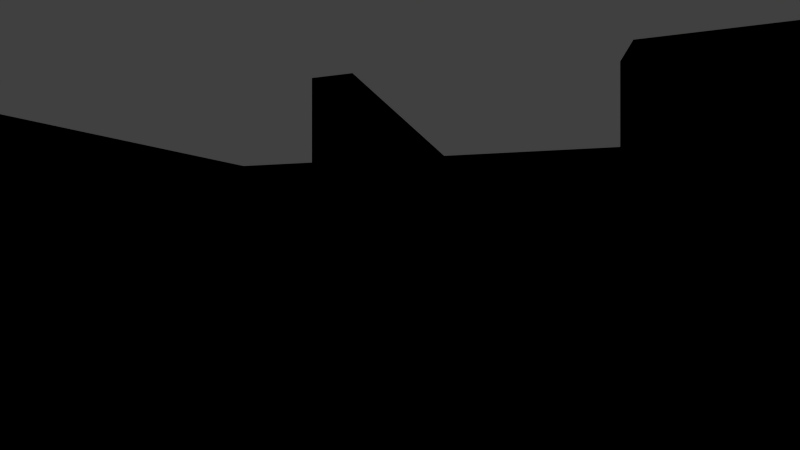 # Source: room.blend  (saved by Blender 2.65.0; exported with 4.5.12 LTS)
import bpy
from mathutils import Matrix  # noqa: F401  (used for matrix-valued properties, if any)

bpy.ops.wm.read_factory_settings(use_empty=True)
scene = bpy.context.scene
scene.name = 'Scene'

# ---- collections
col_collection_1 = bpy.data.collections.new('Collection 1'); scene.collection.children.link(col_collection_1)
col_cargroup = bpy.data.collections.new('CarGroup')  # instanced only; not linked into the scene

# ---- materials (node trees are filled in below, after node groups)
mat_dirt = bpy.data.materials.new('Dirt')
mat_dirt.alpha_threshold = 0.0
mat_dirt.use_transparent_shadow = False
mat_dirt.diffuse_color = (0.8, 0.09473, 0.07435, 1.0)
mat_dirt.roughness = 0.5
mat_dirt.line_color = (0.0, 0.0, 0.0, 1.0)
mat_floor = bpy.data.materials.new('Floor')
mat_floor.alpha_threshold = 0.0
mat_floor.use_transparent_shadow = False
mat_floor.roughness = 0.5
mat_floor.line_color = (0.0, 0.0, 0.0, 1.0)

# ---- material node trees

# ---- world
world_world = bpy.data.worlds.new('World'); scene.world = world_world
world_world.color = (0.05088, 0.05088, 0.05088)
world_world.use_sun_shadow = False
world_world.sun_shadow_jitter_overblur = 0.0
world_world.cycles.sampling_method = 'MANUAL'
world_world.cycles.sample_map_resolution = 256

# ---- cameras
cam_camera_005 = bpy.data.cameras.new('Camera.005')
cam_camera_005.clip_end = 100.0
cam_camera_005.lens = 35.0
cam_camera_005.sensor_width = 32.0
cam_camera_005.sensor_height = 18.0
cam_camera_005.dof.focus_distance = 0.0
cam_camera_005.dof.aperture_fstop = 128.0
cam_camera_004 = bpy.data.cameras.new('Camera.004')
cam_camera_004.clip_end = 100.0
cam_camera_004.lens = 18.0
cam_camera_004.sensor_width = 32.0
cam_camera_004.sensor_height = 18.0
cam_camera_004.dof.focus_distance = 0.0
cam_camera_004.dof.aperture_fstop = 128.0
cam_camera_003 = bpy.data.cameras.new('Camera.003')
cam_camera_003.clip_end = 100.0
cam_camera_003.lens = 16.0
cam_camera_003.sensor_width = 32.0
cam_camera_003.sensor_height = 18.0
cam_camera_003.dof.focus_distance = 0.0
cam_camera_003.dof.aperture_fstop = 128.0
cam_camera_002 = bpy.data.cameras.new('Camera.002')
cam_camera_002.clip_end = 100.0
cam_camera_002.lens = 16.0
cam_camera_002.sensor_width = 32.0
cam_camera_002.sensor_height = 18.0
cam_camera_002.dof.focus_distance = 0.0
cam_camera_002.dof.aperture_fstop = 128.0
cam_camera_001 = bpy.data.cameras.new('Camera.001')
cam_camera_001.clip_end = 100.0
cam_camera_001.lens = 18.0
cam_camera_001.sensor_width = 32.0
cam_camera_001.sensor_height = 18.0
cam_camera_001.dof.focus_distance = 0.0
cam_camera_001.dof.aperture_fstop = 128.0
cam_camera = bpy.data.cameras.new('Camera')
cam_camera.clip_end = 100.0
cam_camera.lens = 16.0
cam_camera.sensor_width = 32.0
cam_camera.sensor_height = 18.0
cam_camera.ortho_scale = 7.314
cam_camera.dof.focus_distance = 0.0
cam_camera.dof.aperture_fstop = 128.0

# ---- lights
light_lamp = bpy.data.lights.new('Lamp', 'POINT')
light_lamp.transmission_factor = 0.0
light_lamp.cutoff_distance = 30.0
light_lamp.energy = 100.0
light_lamp.shadow_buffer_clip_start = 1.001
light_lamp.shadow_soft_size = 0.1
light_lamp.shadow_maximum_resolution = 0.006
light_lamp.use_absolute_resolution = True
light_lamp.cycles.use_multiple_importance_sampling = False

# ---- meshes
me_plane_007 = bpy.data.meshes.new('Plane.007')
me_plane_007.from_pydata([(1.0, -1.0, 0.0), (-1.0, -1.0, 0.0), (1.0, 1.0, 0.0), (-1.0, 1.0, 0.0)], [], [(1, 0, 2, 3)])
_uv = me_plane_007.uv_layers.new(name='UV coord')
_uv.uv.foreach_set('vector', [9.998e-05, 0.0001001, 0.9999, 9.998e-05, 0.9999, 0.9999, 0.0001, 0.9999])
me_plane_007.materials.append(mat_dirt)
me_plane_007.use_remesh_preserve_volume = False
me_plane_007.use_remesh_preserve_attributes = False
me_plane_007.use_mirror_vertex_groups = False
me_plane_007.update()
me_plane_006 = bpy.data.meshes.new('Plane.006')
me_plane_006.from_pydata([(1.0, -1.0, 0.0), (-1.0, -1.0, 0.0), (1.0, 1.0, 0.0), (-1.0, 1.0, 0.0)], [], [(1, 0, 2, 3)])
_uv = me_plane_006.uv_layers.new(name='UVMap')
_uv.uv.foreach_set('vector', [9.998e-05, 0.0001001, 0.9999, 9.998e-05, 0.9999, 0.9999, 0.0001, 0.9999])
me_plane_006.materials.append(mat_dirt)
me_plane_006.use_remesh_preserve_volume = False
me_plane_006.use_remesh_preserve_attributes = False
me_plane_006.use_mirror_vertex_groups = False
me_plane_006.update()
me_plane_005 = bpy.data.meshes.new('Plane.005')
me_plane_005.from_pydata([(1.0, -1.0, 0.0), (-1.0, -1.0, 0.0), (1.0, 1.0, 0.0), (-1.0, 1.0, 0.0)], [], [(1, 0, 2, 3)])
_uv = me_plane_005.uv_layers.new(name='UVMap')
_uv.uv.foreach_set('vector', [9.998e-05, 0.0001001, 0.9999, 9.998e-05, 0.9999, 0.9999, 0.0001, 0.9999])
me_plane_005.materials.append(mat_dirt)
me_plane_005.use_remesh_preserve_volume = False
me_plane_005.use_remesh_preserve_attributes = False
me_plane_005.use_mirror_vertex_groups = False
me_plane_005.update()
me_plane_004 = bpy.data.meshes.new('Plane.004')
me_plane_004.from_pydata([(0.5, -9.0, 0.0), (-0.5, -9.0, 0.0), (0.5, 6.5, 0.0), (-0.5, 6.5, 0.0), (1.4, -10.0, 0.0), (-0.5, -10.0, 0.0), (1.4, -9.0, 0.0), (-0.5, -9.0, 0.0), (8.0, -10.0, 0.0), (3.0, -10.0, 0.0), (8.0, -9.0, 0.0), (3.0, -9.0, 0.0), (15.0, -10.0, 0.0), (10.0, -10.0, 0.0), (15.0, -9.0, 0.0), (10.0, -9.0, 0.0), (19.0, -10.0, 0.0), (17.0, -10.0, 0.0), (19.0, -9.0, 0.0), (17.0, -9.0, 0.0), (19.0, -9.0, 0.0), (18.0, -9.0, 0.0), (19.0, 9.0, 0.0), (18.0, 9.0, 0.0), (18.0, -1.3, 0.0), (14.8, -1.3, 0.0), (18.0, -0.8, 0.0), (14.8, -0.8, 0.0), (15.2, -0.8, 0.0), (14.8, -0.8, 0.0), (15.2, 1.8, 0.0), (14.8, 1.8, 0.0), (15.9, 1.4, 0.0), (15.2, 1.4, 0.0), (15.9, 1.6, 0.0), (15.2, 1.6, 0.0), (18.0, 1.4, 0.0), (17.0, 1.4, 0.0), (18.0, 1.6, 0.0), (17.0, 1.6, 0.0), (15.2, 3.0, 0.0), (14.8, 3.0, 0.0), (15.2, 7.0, 0.0), (14.8, 7.0, 0.0), (18.0, 4.1, 0.0), (16.5, 4.1, 0.0), (18.0, 4.3, 0.0), (16.5, 4.3, 0.0), (16.8, 4.3, 0.0), (16.6, 4.3, 0.0), (16.8, 6.6, 0.0), (16.6, 6.6, 0.0), (17.0, 6.6, 0.0), (15.2, 6.6, 0.0), (17.0, 7.0, 0.0), (15.2, 7.0, 0.0), (10.0, -1.0, 0.0), (9.0, -1.0, 0.0), (10.0, 3.3, 0.0), (9.0, 3.3, 0.0), (13.1, -0.1, 0.0), (10.0, -0.1, 0.0), (13.1, 0.1, 0.0), (10.0, 0.1, 0.0), (13.1, 1.2, 0.0), (11.0, 1.2, 0.0), (13.1, 1.3, 0.0), (11.0, 1.3, 0.0), (11.1, 1.3, 0.0), (11.0, 1.3, 0.0), (11.1, 2.8, 0.0), (11.0, 2.8, 0.0), (11.1, 2.8, 0.0), (10.0, 2.8, 0.0), (11.1, 2.9, 0.0), (10.0, 2.9, 0.0), (5.3, -2.8, 0.0), (0.5, -2.8, 0.0), (5.3, -2.6, 0.0), (0.5, -2.6, 0.0), (5.3, -2.6, 0.0), (5.1, -2.6, 0.0), (5.3, 1.1, 0.0), (5.1, 1.1, 0.0), (5.1, 0.9, 0.0), (4.5, 0.9, 0.0), (5.1, 1.1, 0.0), (4.5, 1.1, 0.0), (4.5, 0.9, 0.0), (4.1, 0.9, 0.0), (4.5, 1.5, 0.0), (4.1, 1.5, 0.0), (4.5, 1.5, 0.0), (4.3, 1.5, 0.0), (4.5, 5.2, 0.0), (4.3, 5.2, 0.0), (5.3, 5.0, 0.0), (4.5, 5.0, 0.0), (5.3, 5.2, 0.0), (4.5, 5.2, 0.0), (5.3, 5.2, 0.0), (5.1, 5.2, 0.0), (5.3, 5.4, 0.0), (5.1, 5.4, 0.0), (5.3, 6.5, 0.0), (5.1, 6.5, 0.0), (5.3, 6.8, 0.0), (5.1, 6.8, 0.0), (3.0, -2.6, 0.0), (2.8, -2.6, 0.0), (3.0, -0.4, 0.0), (2.8, -0.4, 0.0), (3.0, 1.3, 0.0), (0.5, 1.3, 0.0), (3.0, 1.5, 0.0), (0.5, 1.5, 0.0), (1.7, -0.6, 0.0), (0.5, -0.6, 0.0), (1.7, -0.4, 0.0), (0.5, -0.4, 0.0), (1.2, 6.5, 0.0), (-0.5, 6.5, 0.0), (1.2, 8.0, 0.0), (-0.5, 8.0, 0.0), (0.5, -9.0, 0.0), (-0.5, -9.0, 0.0), (0.5, 6.5, 0.0), (-0.5, 6.5, 0.0), (1.4, -10.0, 0.0), (-0.5, -10.0, 0.0), (1.4, -9.0, 0.0), (-0.5, -9.0, 0.0), (8.0, -10.0, 0.0), (3.0, -10.0, 0.0), (8.0, -9.0, 0.0), (3.0, -9.0, 0.0), (15.0, -10.0, 0.0), (10.0, -10.0, 0.0), (15.0, -9.0, 0.0), (10.0, -9.0, 0.0), (19.0, -10.0, 0.0), (17.0, -10.0, 0.0), (19.0, -9.0, 0.0), (17.0, -9.0, 0.0), (19.0, -9.0, 0.0), (18.0, -9.0, 0.0), (19.0, 9.0, 0.0), (18.0, 9.0, 0.0), (18.0, -1.3, 0.0), (14.8, -1.3, 0.0), (18.0, -0.8, 0.0), (14.8, -0.8, 0.0), (15.2, -0.8, 0.0), (14.8, -0.8, 0.0), (15.2, 1.8, 0.0), (14.8, 1.8, 0.0), (15.9, 1.4, 0.0), (15.2, 1.4, 0.0), (15.9, 1.6, 0.0), (15.2, 1.6, 0.0), (18.0, 1.4, 0.0), (17.0, 1.4, 0.0), (18.0, 1.6, 0.0), (17.0, 1.6, 0.0), (15.2, 3.0, 0.0), (14.8, 3.0, 0.0), (15.2, 7.0, 0.0), (14.8, 7.0, 0.0), (18.0, 4.1, 0.0), (16.5, 4.1, 0.0), (18.0, 4.3, 0.0), (16.5, 4.3, 0.0), (16.8, 4.3, 0.0), (16.6, 4.3, 0.0), (16.8, 6.6, 0.0), (16.6, 6.6, 0.0), (17.0, 6.6, 0.0), (15.2, 6.6, 0.0), (17.0, 7.0, 0.0), (15.2, 7.0, 0.0), (10.0, -1.0, 0.0), (9.0, -1.0, 0.0), (10.0, 3.3, 0.0), (9.0, 3.3, 0.0), (13.1, -0.1, 0.0), (10.0, -0.1, 0.0), (13.1, 0.1, 0.0), (10.0, 0.1, 0.0), (13.1, 1.2, 0.0), (11.0, 1.2, 0.0), (13.1, 1.3, 0.0), (11.0, 1.3, 0.0), (11.1, 1.3, 0.0), (11.0, 1.3, 0.0), (11.1, 2.8, 0.0), (11.0, 2.8, 0.0), (11.1, 2.8, 0.0), (10.0, 2.8, 0.0), (11.1, 2.9, 0.0), (10.0, 2.9, 0.0), (5.3, -2.8, 0.0), (0.5, -2.8, 0.0), (5.3, -2.6, 0.0), (0.5, -2.6, 0.0), (5.3, -2.6, 0.0), (5.1, -2.6, 0.0), (5.3, 1.1, 0.0), (5.1, 1.1, 0.0), (5.1, 0.9, 0.0), (4.5, 0.9, 0.0), (5.1, 1.1, 0.0), (4.5, 1.1, 0.0), (4.5, 0.9, 0.0), (4.1, 0.9, 0.0), (4.5, 1.5, 0.0), (4.1, 1.5, 0.0), (4.5, 1.5, 0.0), (4.3, 1.5, 0.0), (4.5, 5.2, 0.0), (4.3, 5.2, 0.0), (5.3, 5.0, 0.0), (4.5, 5.0, 0.0), (5.3, 5.2, 0.0), (4.5, 5.2, 0.0), (5.3, 5.2, 0.0), (5.1, 5.2, 0.0), (5.3, 5.4, 0.0), (5.1, 5.4, 0.0), (5.3, 6.5, 0.0), (5.1, 6.5, 0.0), (5.3, 6.8, 0.0), (5.1, 6.8, 0.0), (3.0, -2.6, 0.0), (2.8, -2.6, 0.0), (3.0, -0.4, 0.0), (2.8, -0.4, 0.0), (3.0, 1.3, 0.0), (0.5, 1.3, 0.0), (3.0, 1.5, 0.0), (0.5, 1.5, 0.0), (1.7, -0.6, 0.0), (0.5, -0.6, 0.0), (1.7, -0.4, 0.0), (0.5, -0.4, 0.0), (1.2, 6.5, 0.0), (-0.5, 6.5, 0.0), (1.2, 8.0, 0.0), (-0.5, 8.0, 0.0), (0.5, -9.0, 0.0), (-0.5, -9.0, 0.0), (0.5, 6.5, 0.0), (-0.5, 6.5, 0.0), (1.4, -10.0, 0.0), (-0.5, -10.0, 0.0), (1.4, -9.0, 0.0), (-0.5, -9.0, 0.0), (8.0, -10.0, 0.0), (3.0, -10.0, 0.0), (8.0, -9.0, 0.0), (3.0, -9.0, 0.0), (15.0, -10.0, 0.0), (10.0, -10.0, 0.0), (15.0, -9.0, 0.0), (10.0, -9.0, 0.0), (19.0, -10.0, 0.0), (17.0, -10.0, 0.0), (19.0, -9.0, 0.0), (17.0, -9.0, 0.0), (19.0, -9.0, 0.0), (18.0, -9.0, 0.0), (19.0, 9.0, 0.0), (18.0, 9.0, 0.0), (18.0, -1.3, 0.0), (14.8, -1.3, 0.0), (18.0, -0.8, 0.0), (14.8, -0.8, 0.0), (15.2, -0.8, 0.0), (14.8, -0.8, 0.0), (15.2, 1.8, 0.0), (14.8, 1.8, 0.0), (15.9, 1.4, 0.0), (15.2, 1.4, 0.0), (15.9, 1.6, 0.0), (15.2, 1.6, 0.0), (18.0, 1.4, 0.0), (17.0, 1.4, 0.0), (18.0, 1.6, 0.0), (17.0, 1.6, 0.0), (15.2, 3.0, 0.0), (14.8, 3.0, 0.0), (15.2, 7.0, 0.0), (14.8, 7.0, 0.0), (18.0, 4.1, 0.0), (16.5, 4.1, 0.0), (18.0, 4.3, 0.0), (16.5, 4.3, 0.0), (16.8, 4.3, 0.0), (16.6, 4.3, 0.0), (16.8, 6.6, 0.0), (16.6, 6.6, 0.0), (17.0, 6.6, 0.0), (15.2, 6.6, 0.0), (17.0, 7.0, 0.0), (15.2, 7.0, 0.0), (10.0, -1.0, 0.0), (9.0, -1.0, 0.0), (10.0, 3.3, 0.0), (9.0, 3.3, 0.0), (13.1, -0.1, 0.0), (10.0, -0.1, 0.0), (13.1, 0.1, 0.0), (10.0, 0.1, 0.0), (13.1, 1.2, 0.0), (11.0, 1.2, 0.0), (13.1, 1.3, 0.0), (11.0, 1.3, 0.0), (11.1, 1.3, 0.0), (11.0, 1.3, 0.0), (11.1, 2.8, 0.0), (11.0, 2.8, 0.0), (11.1, 2.8, 0.0), (10.0, 2.8, 0.0), (11.1, 2.9, 0.0), (10.0, 2.9, 0.0), (5.3, -2.8, 0.0), (0.5, -2.8, 0.0), (5.3, -2.6, 0.0), (0.5, -2.6, 0.0), (5.3, -2.6, 0.0), (5.1, -2.6, 0.0), (5.3, 1.1, 0.0), (5.1, 1.1, 0.0), (5.1, 0.9, 0.0), (4.5, 0.9, 0.0), (5.1, 1.1, 0.0), (4.5, 1.1, 0.0), (4.5, 0.9, 0.0), (4.1, 0.9, 0.0), (4.5, 1.5, 0.0), (4.1, 1.5, 0.0), (4.5, 1.5, 0.0), (4.3, 1.5, 0.0), (4.5, 5.2, 0.0), (4.3, 5.2, 0.0), (5.3, 5.0, 0.0), (4.5, 5.0, 0.0), (5.3, 5.2, 0.0), (4.5, 5.2, 0.0), (5.3, 5.2, 0.0), (5.1, 5.2, 0.0), (5.3, 5.4, 0.0), (5.1, 5.4, 0.0), (5.3, 6.5, 0.0), (5.1, 6.5, 0.0), (5.3, 6.8, 0.0), (5.1, 6.8, 0.0), (3.0, -2.6, 0.0), (2.8, -2.6, 0.0), (3.0, -0.4, 0.0), (2.8, -0.4, 0.0), (3.0, 1.3, 0.0), (0.5, 1.3, 0.0), (3.0, 1.5, 0.0), (0.5, 1.5, 0.0), (1.7, -0.6, 0.0), (0.5, -0.6, 0.0), (1.7, -0.4, 0.0), (0.5, -0.4, 0.0), (1.2, 6.5, 0.0), (-0.5, 6.5, 0.0), (1.2, 8.0, 0.0), (-0.5, 8.0, 0.0), (15.0, -10.0, 0.0), (10.0, -10.0, 0.0), (15.0, -9.0, 0.0), (10.0, -9.0, 0.0), (0.5, -9.0, 4.0), (-0.5, -9.0, 4.0), (0.5, 6.5, 4.0), (-0.5, 6.5, 4.0), (1.4, -10.0, 4.0), (-0.5, -10.0, 4.0), (1.4, -9.0, 4.0), (-0.5, -9.0, 4.0), (8.0, -10.0, 4.0), (3.0, -10.0, 4.0), (8.0, -9.0, 4.0), (3.0, -9.0, 4.0), (15.0, -10.0, 4.0), (10.0, -10.0, 4.0), (15.0, -9.0, 4.0), (10.0, -9.0, 4.0), (19.0, -10.0, 4.0), (17.0, -10.0, 4.0), (19.0, -9.0, 4.0), (17.0, -9.0, 4.0), (19.0, -9.0, 4.0), (18.0, -9.0, 4.0), (19.0, 9.0, 4.0), (18.0, 9.0, 4.0), (18.0, -1.3, 4.0), (14.8, -1.3, 4.0), (18.0, -0.8, 4.0), (14.8, -0.8, 4.0), (15.2, -0.8, 4.0), (14.8, -0.8, 4.0), (15.2, 1.8, 4.0), (14.8, 1.8, 4.0), (15.9, 1.4, 4.0), (15.2, 1.4, 4.0), (15.9, 1.6, 4.0), (15.2, 1.6, 4.0), (18.0, 1.4, 4.0), (17.0, 1.4, 4.0), (18.0, 1.6, 4.0), (17.0, 1.6, 4.0), (15.2, 3.0, 4.0), (14.8, 3.0, 4.0), (15.2, 7.0, 4.0), (14.8, 7.0, 4.0), (18.0, 4.1, 4.0), (16.5, 4.1, 4.0), (18.0, 4.3, 4.0), (16.5, 4.3, 4.0), (16.8, 4.3, 4.0), (16.6, 4.3, 4.0), (16.8, 6.6, 4.0), (16.6, 6.6, 4.0), (17.0, 6.6, 4.0), (15.2, 6.6, 4.0), (17.0, 7.0, 4.0), (15.2, 7.0, 4.0), (10.0, -1.0, 4.0), (9.0, -1.0, 4.0), (10.0, 3.3, 4.0), (9.0, 3.3, 4.0), (13.1, -0.1, 4.0), (10.0, -0.1, 4.0), (13.1, 0.1, 4.0), (10.0, 0.1, 4.0), (13.1, 1.2, 4.0), (11.0, 1.2, 4.0), (13.1, 1.3, 4.0), (11.0, 1.3, 4.0), (11.1, 1.3, 4.0), (11.0, 1.3, 4.0), (11.1, 2.8, 4.0), (11.0, 2.8, 4.0), (11.1, 2.8, 4.0), (10.0, 2.8, 4.0), (11.1, 2.9, 4.0), (10.0, 2.9, 4.0), (5.3, -2.8, 4.0), (0.5, -2.8, 4.0), (5.3, -2.6, 4.0), (0.5, -2.6, 4.0), (5.3, -2.6, 4.0), (5.1, -2.6, 4.0), (5.3, 1.1, 4.0), (5.1, 1.1, 4.0), (5.1, 0.9, 4.0), (4.5, 0.9, 4.0), (5.1, 1.1, 4.0), (4.5, 1.1, 4.0), (4.5, 0.9, 4.0), (4.1, 0.9, 4.0), (4.5, 1.5, 4.0), (4.1, 1.5, 4.0), (4.5, 1.5, 4.0), (4.3, 1.5, 4.0), (4.5, 5.2, 4.0), (4.3, 5.2, 4.0), (5.3, 5.0, 4.0), (4.5, 5.0, 4.0), (5.3, 5.2, 4.0), (4.5, 5.2, 4.0), (5.3, 5.2, 4.0), (5.1, 5.2, 4.0), (5.3, 5.4, 4.0), (5.1, 5.4, 4.0), (5.3, 6.5, 4.0), (5.1, 6.5, 4.0), (5.3, 6.8, 4.0), (5.1, 6.8, 4.0), (3.0, -2.6, 4.0), (2.8, -2.6, 4.0), (3.0, -0.4, 4.0), (2.8, -0.4, 4.0), (3.0, 1.3, 4.0), (0.5, 1.3, 4.0), (3.0, 1.5, 4.0), (0.5, 1.5, 4.0), (1.7, -0.6, 4.0), (0.5, -0.6, 4.0), (1.7, -0.4, 4.0), (0.5, -0.4, 4.0), (1.2, 6.5, 4.0), (-0.5, 6.5, 4.0), (1.2, 8.0, 4.0), (-0.5, 8.0, 4.0), (0.5, -9.0, 4.0), (-0.5, -9.0, 4.0), (0.5, 6.5, 4.0), (-0.5, 6.5, 4.0), (1.4, -10.0, 4.0), (-0.5, -10.0, 4.0), (1.4, -9.0, 4.0), (-0.5, -9.0, 4.0), (8.0, -10.0, 4.0), (3.0, -10.0, 4.0), (8.0, -9.0, 4.0), (3.0, -9.0, 4.0), (15.0, -10.0, 4.0), (10.0, -10.0, 4.0), (15.0, -9.0, 4.0), (10.0, -9.0, 4.0), (19.0, -10.0, 4.0), (17.0, -10.0, 4.0), (19.0, -9.0, 4.0), (17.0, -9.0, 4.0), (19.0, -9.0, 4.0), (18.0, -9.0, 4.0), (19.0, 9.0, 4.0), (18.0, 9.0, 4.0), (18.0, -1.3, 4.0), (14.8, -1.3, 4.0), (18.0, -0.8, 4.0), (14.8, -0.8, 4.0), (15.2, -0.8, 4.0), (14.8, -0.8, 4.0), (15.2, 1.8, 4.0), (14.8, 1.8, 4.0), (15.9, 1.4, 4.0), (15.2, 1.4, 4.0), (15.9, 1.6, 4.0), (15.2, 1.6, 4.0), (18.0, 1.4, 4.0), (17.0, 1.4, 4.0), (18.0, 1.6, 4.0), (17.0, 1.6, 4.0), (15.2, 3.0, 4.0), (14.8, 3.0, 4.0), (15.2, 7.0, 4.0), (14.8, 7.0, 4.0), (18.0, 4.1, 4.0), (16.5, 4.1, 4.0), (18.0, 4.3, 4.0), (16.5, 4.3, 4.0), (16.8, 4.3, 4.0), (16.6, 4.3, 4.0), (16.8, 6.6, 4.0), (16.6, 6.6, 4.0), (17.0, 6.6, 4.0), (15.2, 6.6, 4.0), (17.0, 7.0, 4.0), (15.2, 7.0, 4.0), (10.0, -1.0, 4.0), (9.0, -1.0, 4.0), (10.0, 3.3, 4.0), (9.0, 3.3, 4.0), (13.1, -0.1, 4.0), (10.0, -0.1, 4.0), (13.1, 0.1, 4.0), (10.0, 0.1, 4.0), (13.1, 1.2, 4.0), (11.0, 1.2, 4.0), (13.1, 1.3, 4.0), (11.0, 1.3, 4.0), (11.1, 1.3, 4.0), (11.0, 1.3, 4.0), (11.1, 2.8, 4.0), (11.0, 2.8, 4.0), (11.1, 2.8, 4.0), (10.0, 2.8, 4.0), (11.1, 2.9, 4.0), (10.0, 2.9, 4.0), (5.3, -2.8, 4.0), (0.5, -2.8, 4.0), (5.3, -2.6, 4.0), (0.5, -2.6, 4.0), (5.3, -2.6, 4.0), (5.1, -2.6, 4.0), (5.3, 1.1, 4.0), (5.1, 1.1, 4.0), (5.1, 0.9, 4.0), (4.5, 0.9, 4.0), (5.1, 1.1, 4.0), (4.5, 1.1, 4.0), (4.5, 0.9, 4.0), (4.1, 0.9, 4.0), (4.5, 1.5, 4.0), (4.1, 1.5, 4.0), (4.5, 1.5, 4.0), (4.3, 1.5, 4.0), (4.5, 5.2, 4.0), (4.3, 5.2, 4.0), (5.3, 5.0, 4.0), (4.5, 5.0, 4.0), (5.3, 5.2, 4.0), (4.5, 5.2, 4.0), (5.3, 5.2, 4.0), (5.1, 5.2, 4.0), (5.3, 5.4, 4.0), (5.1, 5.4, 4.0), (5.3, 6.5, 4.0), (5.1, 6.5, 4.0), (5.3, 6.8, 4.0), (5.1, 6.8, 4.0), (3.0, -2.6, 4.0), (2.8, -2.6, 4.0), (3.0, -0.4, 4.0), (2.8, -0.4, 4.0), (3.0, 1.3, 4.0), (0.5, 1.3, 4.0), (3.0, 1.5, 4.0), (0.5, 1.5, 4.0), (1.7, -0.6, 4.0), (0.5, -0.6, 4.0), (1.7, -0.4, 4.0), (0.5, -0.4, 4.0), (1.2, 6.5, 4.0), (-0.5, 6.5, 4.0), (1.2, 8.0, 4.0), (-0.5, 8.0, 4.0), (0.5, -9.0, 4.0), (-0.5, -9.0, 4.0), (0.5, 6.5, 4.0), (-0.5, 6.5, 4.0), (1.4, -10.0, 4.0), (-0.5, -10.0, 4.0), (1.4, -9.0, 4.0), (-0.5, -9.0, 4.0), (8.0, -10.0, 4.0), (3.0, -10.0, 4.0), (8.0, -9.0, 4.0), (3.0, -9.0, 4.0), (15.0, -10.0, 4.0), (10.0, -10.0, 4.0), (15.0, -9.0, 4.0), (10.0, -9.0, 4.0), (19.0, -10.0, 4.0), (17.0, -10.0, 4.0), (19.0, -9.0, 4.0), (17.0, -9.0, 4.0), (19.0, -9.0, 4.0), (18.0, -9.0, 4.0), (19.0, 9.0, 4.0), (18.0, 9.0, 4.0), (18.0, -1.3, 4.0), (14.8, -1.3, 4.0), (18.0, -0.8, 4.0), (14.8, -0.8, 4.0), (15.2, -0.8, 4.0), (14.8, -0.8, 4.0), (15.2, 1.8, 4.0), (14.8, 1.8, 4.0), (15.9, 1.4, 4.0), (15.2, 1.4, 4.0), (15.9, 1.6, 4.0), (15.2, 1.6, 4.0), (18.0, 1.4, 4.0), (17.0, 1.4, 4.0), (18.0, 1.6, 4.0), (17.0, 1.6, 4.0), (15.2, 3.0, 4.0), (14.8, 3.0, 4.0), (15.2, 7.0, 4.0), (14.8, 7.0, 4.0), (18.0, 4.1, 4.0), (16.5, 4.1, 4.0), (18.0, 4.3, 4.0), (16.5, 4.3, 4.0), (16.8, 4.3, 4.0), (16.6, 4.3, 4.0), (16.8, 6.6, 4.0), (16.6, 6.6, 4.0), (17.0, 6.6, 4.0), (15.2, 6.6, 4.0), (17.0, 7.0, 4.0), (15.2, 7.0, 4.0), (10.0, -1.0, 4.0), (9.0, -1.0, 4.0), (10.0, 3.3, 4.0), (9.0, 3.3, 4.0), (13.1, -0.1, 4.0), (10.0, -0.1, 4.0), (13.1, 0.1, 4.0), (10.0, 0.1, 4.0), (13.1, 1.2, 4.0), (11.0, 1.2, 4.0), (13.1, 1.3, 4.0), (11.0, 1.3, 4.0), (11.1, 1.3, 4.0), (11.0, 1.3, 4.0), (11.1, 2.8, 4.0), (11.0, 2.8, 4.0), (11.1, 2.8, 4.0), (10.0, 2.8, 4.0), (11.1, 2.9, 4.0), (10.0, 2.9, 4.0), (5.3, -2.8, 4.0), (0.5, -2.8, 4.0), (5.3, -2.6, 4.0), (0.5, -2.6, 4.0), (5.3, -2.6, 4.0), (5.1, -2.6, 4.0), (5.3, 1.1, 4.0), (5.1, 1.1, 4.0), (5.1, 0.9, 4.0), (4.5, 0.9, 4.0), (5.1, 1.1, 4.0), (4.5, 1.1, 4.0), (4.5, 0.9, 4.0), (4.1, 0.9, 4.0), (4.5, 1.5, 4.0), (4.1, 1.5, 4.0), (4.5, 1.5, 4.0), (4.3, 1.5, 4.0), (4.5, 5.2, 4.0), (4.3, 5.2, 4.0), (5.3, 5.0, 4.0), (4.5, 5.0, 4.0), (5.3, 5.2, 4.0), (4.5, 5.2, 4.0), (5.3, 5.2, 4.0), (5.1, 5.2, 4.0), (5.3, 5.4, 4.0), (5.1, 5.4, 4.0), (5.3, 6.5, 4.0), (5.1, 6.5, 4.0), (5.3, 6.8, 4.0), (5.1, 6.8, 4.0), (3.0, -2.6, 4.0), (2.8, -2.6, 4.0), (3.0, -0.4, 4.0), (2.8, -0.4, 4.0), (3.0, 1.3, 4.0), (0.5, 1.3, 4.0), (3.0, 1.5, 4.0), (0.5, 1.5, 4.0), (1.7, -0.6, 4.0), (0.5, -0.6, 4.0), (1.7, -0.4, 4.0), (0.5, -0.4, 4.0), (1.2, 6.5, 4.0), (-0.5, 6.5, 4.0), (1.2, 8.0, 4.0), (-0.5, 8.0, 4.0), (15.0, -10.0, 4.0), (10.0, -10.0, 4.0), (15.0, -9.0, 4.0), (10.0, -9.0, 4.0)], [], [(114, 112, 236, 238), (9, 8, 132, 133), (55, 54, 178, 179), (98, 96, 220, 222), (39, 38, 162, 163), (82, 80, 204, 206), (23, 22, 146, 147), (66, 64, 188, 190), (109, 111, 235, 233), (7, 6, 130, 131), (50, 48, 172, 174), (93, 95, 219, 217), (34, 32, 156, 158), (77, 79, 203, 201), (18, 16, 140, 142), (61, 63, 187, 185), (109, 108, 232, 233), (2, 0, 124, 126), (45, 47, 171, 169), (93, 92, 216, 217), (29, 31, 155, 153), (77, 76, 200, 201), (123, 122, 246, 247), (13, 15, 139, 137), (61, 60, 184, 185), (107, 106, 230, 231), (45, 44, 168, 169), (91, 90, 214, 215), (29, 28, 152, 153), (75, 74, 198, 199), (118, 116, 240, 242), (13, 12, 136, 137), (59, 58, 182, 183), (102, 100, 224, 226), (43, 42, 166, 167), (86, 84, 208, 210), (27, 26, 150, 151), (70, 68, 192, 194), (113, 115, 239, 237), (11, 10, 134, 135), (54, 52, 176, 178), (97, 99, 223, 221), (38, 36, 160, 162), (81, 83, 207, 205), (22, 20, 144, 146), (65, 67, 191, 189), (113, 112, 236, 237), (6, 4, 128, 130), (49, 51, 175, 173), (97, 96, 220, 221), (33, 35, 159, 157), (81, 80, 204, 205), (17, 19, 143, 141), (65, 64, 188, 189), (111, 110, 234, 235), (1, 3, 127, 125), (49, 48, 172, 173), (95, 94, 218, 219), (33, 32, 156, 157), (79, 78, 202, 203), (122, 120, 244, 246), (17, 16, 140, 141), (63, 62, 186, 187), (106, 104, 228, 230), (1, 0, 124, 125), (47, 46, 170, 171), (90, 88, 212, 214), (31, 30, 154, 155), (74, 72, 196, 198), (117, 119, 243, 241), (15, 14, 138, 139), (58, 56, 180, 182), (101, 103, 227, 225), (42, 40, 164, 166), (85, 87, 211, 209), (26, 24, 148, 150), (69, 71, 195, 193), (117, 116, 240, 241), (10, 8, 132, 134), (53, 55, 179, 177), (101, 100, 224, 225), (37, 39, 163, 161), (85, 84, 208, 209), (21, 23, 147, 145), (69, 68, 192, 193), (115, 114, 238, 239), (5, 7, 131, 129), (53, 52, 176, 177), (99, 98, 222, 223), (37, 36, 160, 161), (83, 82, 206, 207), (21, 20, 144, 145), (67, 66, 190, 191), (110, 108, 232, 234), (5, 4, 128, 129), (51, 50, 174, 175), (94, 92, 216, 218), (35, 34, 158, 159), (78, 76, 200, 202), (121, 123, 247, 245), (19, 18, 142, 143), (62, 60, 184, 186), (105, 107, 231, 229), (3, 2, 126, 127), (46, 44, 168, 170), (89, 91, 215, 213), (30, 28, 152, 154), (73, 75, 199, 197), (121, 120, 244, 245), (14, 12, 136, 138), (57, 59, 183, 181), (105, 104, 228, 229), (41, 43, 167, 165), (89, 88, 212, 213), (25, 27, 151, 149), (73, 72, 196, 197), (119, 118, 242, 243), (9, 11, 135, 133), (57, 56, 180, 181), (103, 102, 226, 227), (41, 40, 164, 165), (87, 86, 210, 211), (25, 24, 148, 149), (71, 70, 194, 195), (157, 159, 283, 281), (205, 204, 328, 329), (141, 143, 267, 265), (189, 188, 312, 313), (235, 234, 358, 359), (125, 127, 251, 249), (173, 172, 296, 297), (219, 218, 342, 343), (157, 156, 280, 281), (203, 202, 326, 327), (246, 244, 368, 370), (141, 140, 264, 265), (187, 186, 310, 311), (230, 228, 352, 354), (125, 124, 248, 249), (171, 170, 294, 295), (214, 212, 336, 338), (155, 154, 278, 279), (198, 196, 320, 322), (241, 243, 367, 365), (139, 138, 262, 263), (182, 180, 304, 306), (225, 227, 351, 349), (166, 164, 288, 290), (209, 211, 335, 333), (150, 148, 272, 274), (193, 195, 319, 317), (241, 240, 364, 365), (134, 132, 256, 258), (177, 179, 303, 301), (225, 224, 348, 349), (161, 163, 287, 285), (209, 208, 332, 333), (145, 147, 271, 269), (193, 192, 316, 317), (239, 238, 362, 363), (129, 131, 255, 253), (177, 176, 300, 301), (223, 222, 346, 347), (161, 160, 284, 285), (207, 206, 330, 331), (145, 144, 268, 269), (191, 190, 314, 315), (234, 232, 356, 358), (129, 128, 252, 253), (175, 174, 298, 299), (218, 216, 340, 342), (159, 158, 282, 283), (202, 200, 324, 326), (245, 247, 371, 369), (143, 142, 266, 267), (186, 184, 308, 310), (229, 231, 355, 353), (127, 126, 250, 251), (170, 168, 292, 294), (213, 215, 339, 337), (154, 152, 276, 278), (197, 199, 323, 321), (245, 244, 368, 369), (138, 136, 260, 262), (181, 183, 307, 305), (229, 228, 352, 353), (165, 167, 291, 289), (213, 212, 336, 337), (149, 151, 275, 273), (197, 196, 320, 321), (243, 242, 366, 367), (133, 135, 259, 257), (181, 180, 304, 305), (227, 226, 350, 351), (165, 164, 288, 289), (211, 210, 334, 335), (149, 148, 272, 273), (195, 194, 318, 319), (238, 236, 360, 362), (133, 132, 256, 257), (179, 178, 302, 303), (222, 220, 344, 346), (163, 162, 286, 287), (206, 204, 328, 330), (147, 146, 270, 271), (190, 188, 312, 314), (233, 235, 359, 357), (131, 130, 254, 255), (174, 172, 296, 298), (217, 219, 343, 341), (158, 156, 280, 282), (201, 203, 327, 325), (142, 140, 264, 266), (185, 187, 311, 309), (233, 232, 356, 357), (126, 124, 248, 250), (169, 171, 295, 293), (217, 216, 340, 341), (153, 155, 279, 277), (201, 200, 324, 325), (247, 246, 370, 371), (137, 139, 263, 261), (185, 184, 308, 309), (231, 230, 354, 355), (169, 168, 292, 293), (215, 214, 338, 339), (153, 152, 276, 277), (199, 198, 322, 323), (242, 240, 364, 366), (137, 136, 260, 261), (183, 182, 306, 307), (226, 224, 348, 350), (167, 166, 290, 291), (210, 208, 332, 334), (151, 150, 274, 275), (194, 192, 316, 318), (237, 239, 363, 361), (135, 134, 258, 259), (178, 176, 300, 302), (221, 223, 347, 345), (162, 160, 284, 286), (205, 207, 331, 329), (146, 144, 268, 270), (189, 191, 315, 313), (237, 236, 360, 361), (130, 128, 252, 254), (173, 175, 299, 297), (221, 220, 344, 345), (261, 263, 375, 373), (261, 260, 372, 373), (263, 262, 374, 375), (262, 260, 372, 374), (152, 28, 404, 528), (253, 252, 628, 629), (331, 330, 706, 707), (322, 198, 574, 698), (344, 220, 596, 720), (18, 19, 395, 394), (92, 94, 470, 468), (171, 169, 545, 547), (236, 112, 488, 612), (83, 207, 583, 459), (278, 276, 652, 654), (353, 355, 731, 729), (147, 271, 647, 523), (43, 41, 417, 419), (120, 121, 497, 496), (198, 199, 575, 574), (79, 203, 579, 455), (14, 138, 514, 390), (305, 304, 680, 681), (359, 235, 611, 735), (308, 184, 560, 684), (70, 71, 447, 446), (144, 146, 522, 520), (223, 221, 597, 599), (74, 198, 574, 450), (255, 254, 630, 631), (330, 328, 704, 706), (243, 367, 743, 619), (162, 286, 662, 538), (16, 18, 394, 392), (95, 93, 469, 471), (172, 173, 549, 548), (238, 114, 490, 614), (81, 205, 581, 457), (277, 279, 655, 653), (357, 356, 732, 733), (145, 269, 645, 521), (44, 45, 421, 420), (122, 123, 499, 498), (196, 198, 574, 572), (77, 201, 577, 453), (180, 56, 432, 556), (307, 306, 682, 683), (127, 251, 627, 503), (231, 355, 731, 607), (68, 70, 446, 444), (147, 145, 521, 523), (224, 225, 601, 600), (199, 75, 451, 575), (254, 252, 628, 630), (329, 331, 707, 705), (241, 365, 741, 617), (146, 270, 646, 522), (19, 17, 393, 395), (96, 97, 473, 472), (174, 175, 551, 550), (132, 8, 384, 508), (144, 20, 396, 520), (281, 280, 656, 657), (359, 358, 734, 735), (316, 192, 568, 692), (46, 47, 423, 422), (120, 122, 498, 496), (199, 197, 573, 575), (140, 16, 392, 516), (103, 227, 603, 479), (306, 304, 680, 682), (125, 249, 625, 501), (229, 353, 729, 605), (71, 69, 445, 447), (148, 149, 525, 524), (226, 227, 603, 602), (240, 116, 492, 616), (253, 255, 631, 629), (333, 332, 708, 709), (138, 262, 638, 514), (233, 357, 733, 609), (20, 21, 397, 396), (98, 99, 475, 474), (172, 174, 550, 548), (9, 133, 509, 385), (67, 191, 567, 443), (283, 282, 658, 659), (358, 356, 732, 734), (238, 362, 738, 614), (44, 46, 422, 420), (123, 121, 497, 499), (200, 201, 577, 576), (142, 18, 394, 518), (101, 225, 601, 477), (305, 307, 683, 681), (296, 172, 548, 672), (126, 250, 626, 502), (72, 73, 449, 448), (150, 151, 527, 526), (224, 226, 602, 600), (242, 118, 494, 618), (257, 256, 632, 633), (335, 334, 710, 711), (263, 139, 515, 639), (130, 254, 630, 506), (22, 23, 399, 398), (96, 98, 474, 472), (175, 173, 549, 551), (54, 178, 554, 430), (65, 189, 565, 441), (282, 280, 656, 658), (357, 359, 735, 733), (363, 239, 615, 739), (47, 45, 421, 423), (124, 125, 501, 500), (202, 203, 579, 578), (63, 187, 563, 439), (164, 40, 416, 540), (309, 308, 684, 685), (173, 297, 673, 549), (292, 168, 544, 668), (74, 75, 451, 450), (148, 150, 526, 524), (227, 225, 601, 603), (136, 12, 388, 512), (259, 258, 634, 635), (334, 332, 708, 710), (304, 180, 556, 680), (217, 341, 717, 593), (20, 22, 398, 396), (99, 97, 473, 475), (176, 177, 553, 552), (179, 55, 431, 555), (128, 4, 380, 504), (281, 283, 659, 657), (361, 360, 736, 737), (131, 255, 631, 507), (48, 49, 425, 424), (126, 127, 503, 502), (200, 202, 578, 576), (61, 185, 561, 437), (87, 211, 587, 463), (311, 310, 686, 687), (218, 342, 718, 594), (215, 339, 715, 591), (72, 74, 450, 448), (151, 149, 525, 527), (228, 229, 605, 604), (58, 182, 558, 434), (258, 256, 632, 634), (333, 335, 711, 709), (306, 182, 558, 682), (201, 325, 701, 577), (23, 21, 397, 399), (100, 101, 477, 476), (178, 179, 555, 554), (220, 96, 472, 596), (51, 175, 551, 427), (285, 284, 660, 661), (363, 362, 738, 739), (129, 253, 629, 505), (50, 51, 427, 426), (124, 126, 502, 500), (203, 201, 577, 579), (232, 108, 484, 608), (85, 209, 585, 461), (310, 308, 684, 686), (343, 219, 595, 719), (213, 337, 713, 589), (75, 73, 449, 451), (152, 153, 529, 528), (230, 231, 607, 606), (183, 59, 435, 559), (257, 259, 635, 633), (337, 336, 712, 713), (227, 351, 727, 603), (185, 309, 685, 561), (24, 25, 401, 400), (102, 103, 479, 478), (176, 178, 554, 552), (222, 98, 474, 598), (49, 173, 549, 425), (287, 286, 662, 663), (362, 360, 736, 738), (300, 176, 552, 676), (48, 50, 426, 424), (127, 125, 501, 503), (204, 205, 581, 580), (124, 0, 376, 500), (148, 24, 400, 524), (309, 311, 687, 685), (280, 156, 532, 656), (276, 152, 528, 652), (76, 77, 453, 452), (154, 155, 531, 530), (228, 230, 606, 604), (224, 100, 476, 600), (260, 261, 637, 636), (339, 338, 714, 715), (225, 349, 725, 601), (169, 293, 669, 545), (26, 27, 403, 402), (100, 102, 478, 476), (179, 177, 553, 555), (38, 162, 538, 414), (35, 159, 535, 411), (286, 284, 660, 662), (361, 363, 739, 737), (222, 346, 722, 598), (51, 49, 425, 427), (128, 129, 505, 504), (206, 207, 583, 582), (126, 2, 378, 502), (71, 195, 571, 447), (313, 312, 688, 689), (202, 326, 702, 578), (199, 323, 699, 575), (0, 1, 377, 376), (78, 79, 455, 454), (152, 154, 530, 528), (231, 229, 605, 607), (226, 102, 478, 602), (262, 263, 639, 638), (338, 336, 712, 714), (288, 164, 540, 664), (153, 277, 653, 529), (24, 26, 402, 400), (103, 101, 477, 479), (180, 181, 557, 556), (163, 39, 415, 539), (33, 157, 533, 409), (285, 287, 663, 661), (365, 364, 740, 741), (347, 223, 599, 723), (52, 53, 429, 428), (130, 131, 507, 506), (204, 206, 582, 580), (47, 171, 547, 423), (69, 193, 569, 445), (315, 314, 690, 691), (327, 203, 579, 703), (197, 321, 697, 573), (2, 3, 379, 378), (76, 78, 454, 452), (155, 153, 529, 531), (232, 233, 609, 608), (42, 166, 542, 418), (260, 262, 638, 636), (337, 339, 715, 713), (290, 166, 542, 666), (137, 261, 637, 513), (27, 25, 401, 403), (104, 105, 481, 480), (182, 183, 559, 558), (204, 80, 456, 580), (19, 143, 519, 395), (289, 288, 664, 665), (367, 366, 742, 743), (284, 160, 536, 660), (54, 55, 431, 430), (128, 130, 506, 504), (207, 205, 581, 583), (45, 169, 545, 421), (53, 177, 553, 429), (314, 312, 688, 690), (368, 244, 620, 744), (260, 136, 512, 636), (0, 2, 378, 376), (79, 77, 453, 455), (156, 157, 533, 532), (234, 235, 611, 610), (167, 43, 419, 543), (263, 261, 637, 639), (341, 340, 716, 717), (211, 335, 711, 587), (237, 361, 737, 613), (28, 29, 405, 404), (106, 107, 483, 482), (180, 182, 558, 556), (206, 82, 458, 582), (17, 141, 517, 393), (291, 290, 666, 667), (366, 364, 740, 742), (206, 330, 706, 582), (52, 54, 430, 428), (131, 129, 505, 507), (208, 209, 585, 584), (216, 92, 468, 592), (37, 161, 537, 413), (313, 315, 691, 689), (370, 246, 622, 746), (183, 307, 683, 559), (3, 1, 377, 379), (80, 81, 457, 456), (158, 159, 535, 534), (232, 234, 610, 608), (208, 84, 460, 584), (265, 264, 640, 641), (343, 342, 718, 719), (209, 333, 709, 585), (221, 345, 721, 597), (30, 31, 407, 406), (104, 106, 482, 480), (183, 181, 557, 559), (22, 146, 522, 398), (110, 234, 610, 486), (290, 288, 664, 666), (365, 367, 743, 741), (331, 207, 583, 707), (55, 53, 429, 431), (132, 133, 509, 508), (210, 211, 587, 586), (31, 155, 531, 407), (21, 145, 521, 397), (317, 316, 692, 693), (264, 140, 516, 640), (181, 305, 681, 557), (4, 5, 381, 380), (82, 83, 459, 458), (156, 158, 534, 532), (235, 233, 609, 611), (210, 86, 462, 586), (267, 266, 642, 643), (342, 340, 716, 718), (272, 148, 524, 648), (373, 372, 748, 749), (28, 30, 406, 404), (107, 105, 481, 483), (184, 185, 561, 560), (147, 23, 399, 523), (3, 127, 503, 379), (289, 291, 667, 665), (369, 368, 744, 745), (268, 144, 520, 644), (56, 57, 433, 432), (134, 135, 511, 510), (208, 210, 586, 584), (29, 153, 529, 405), (5, 129, 505, 381), (319, 318, 694, 695), (186, 310, 686, 562), (167, 291, 667, 543), (6, 7, 383, 382), (80, 82, 458, 456), (159, 157, 533, 535), (236, 237, 613, 612), (26, 150, 526, 402), (266, 264, 640, 642), (341, 343, 719, 717), (274, 150, 526, 650), (375, 374, 750, 751), (31, 29, 405, 407), (108, 109, 485, 484), (186, 187, 563, 562), (188, 64, 440, 564), (1, 125, 501, 377), (293, 292, 668, 669), (371, 370, 746, 747), (190, 314, 690, 566), (58, 59, 435, 434), (132, 134, 510, 508), (211, 209, 585, 587), (200, 76, 452, 576), (121, 245, 621, 497), (318, 316, 692, 694), (311, 187, 563, 687), (165, 289, 665, 541), (4, 6, 382, 380), (83, 81, 457, 459), (160, 161, 537, 536), (238, 239, 615, 614), (151, 27, 403, 527), (265, 267, 643, 641), (345, 344, 720, 721), (195, 319, 695, 571), (374, 372, 748, 750), (32, 33, 409, 408), (110, 111, 487, 486), (184, 186, 562, 560), (190, 66, 442, 566), (94, 218, 594, 470), (295, 294, 670, 671), (370, 368, 744, 746), (315, 191, 567, 691), (56, 58, 434, 432), (135, 133, 509, 511), (212, 213, 589, 588), (122, 246, 622, 498), (105, 229, 605, 481), (317, 319, 695, 693), (352, 228, 604, 728), (151, 275, 651, 527), (7, 5, 381, 383), (84, 85, 461, 460), (162, 163, 539, 538), (236, 238, 614, 612), (192, 68, 444, 568), (269, 268, 644, 645), (347, 346, 722, 723), (193, 317, 693, 569), (373, 375, 751, 749), (34, 35, 411, 410), (108, 110, 486, 484), (187, 185, 561, 563), (111, 235, 611, 487), (78, 202, 578, 454), (294, 292, 668, 670), (369, 371, 747, 745), (356, 232, 608, 732), (59, 57, 433, 435), (136, 137, 513, 512), (214, 215, 591, 590), (247, 123, 499, 623), (89, 213, 589, 465), (321, 320, 696, 697), (354, 230, 606, 730), (149, 273, 649, 525), (8, 9, 385, 384), (86, 87, 463, 462), (160, 162, 538, 536), (239, 237, 613, 615), (194, 70, 446, 570), (271, 270, 646, 647), (346, 344, 720, 722), (364, 240, 616, 740), (263, 375, 751, 639), (32, 34, 410, 408), (111, 109, 485, 487), (188, 189, 565, 564), (109, 233, 609, 485), (244, 120, 496, 620), (293, 295, 671, 669), (159, 283, 659, 535), (252, 128, 504, 628), (60, 61, 437, 436), (138, 139, 515, 514), (212, 214, 590, 588), (15, 139, 515, 391), (73, 197, 573, 449), (323, 322, 698, 699), (248, 124, 500, 624), (242, 366, 742, 618), (10, 11, 387, 386), (84, 86, 462, 460), (163, 161, 537, 539), (240, 241, 617, 616), (115, 239, 615, 491), (270, 268, 644, 646), (345, 347, 723, 721), (256, 132, 508, 632), (261, 373, 749, 637), (35, 33, 409, 411), (112, 113, 489, 488), (190, 191, 567, 566), (6, 130, 506, 382), (62, 186, 562, 438), (297, 296, 672, 673), (157, 281, 657, 533), (174, 298, 674, 550), (62, 63, 439, 438), (136, 138, 514, 512), (215, 213, 589, 591), (13, 137, 513, 389), (57, 181, 557, 433), (322, 320, 696, 698), (170, 294, 670, 546), (135, 259, 635, 511), (8, 10, 386, 384), (87, 85, 461, 463), (164, 165, 541, 540), (242, 243, 619, 618), (113, 237, 613, 489), (269, 271, 647, 645), (349, 348, 724, 725), (258, 134, 510, 634), (372, 260, 636, 748), (36, 37, 413, 412), (114, 115, 491, 490), (188, 190, 566, 564), (131, 7, 383, 507), (228, 104, 480, 604), (299, 298, 674, 675), (328, 204, 580, 704), (299, 175, 551, 675), (60, 62, 438, 436), (139, 137, 513, 515), (216, 217, 593, 592), (184, 60, 436, 560), (41, 165, 541, 417), (321, 323, 699, 697), (295, 171, 547, 671), (133, 257, 633, 509), (11, 9, 385, 387), (88, 89, 465, 464), (166, 167, 543, 542), (240, 242, 618, 616), (10, 134, 510, 386), (273, 272, 648, 649), (351, 350, 726, 727), (179, 303, 679, 555), (262, 374, 750, 638), (38, 39, 415, 414), (112, 114, 490, 488), (191, 189, 565, 567), (172, 48, 424, 548), (46, 170, 546, 422), (298, 296, 672, 674), (205, 329, 705, 581), (340, 216, 592, 716), (63, 61, 437, 439), (140, 141, 517, 516), (218, 219, 595, 594), (106, 230, 606, 482), (25, 149, 525, 401), (325, 324, 700, 701), (336, 212, 588, 712), (226, 350, 726, 602), (12, 13, 389, 388), (90, 91, 467, 466), (164, 166, 542, 540), (243, 241, 617, 619), (135, 11, 387, 511), (275, 274, 650, 651), (350, 348, 724, 726), (177, 301, 677, 553), (36, 38, 414, 412), (115, 113, 489, 491), (192, 193, 569, 568), (174, 50, 426, 550), (212, 88, 464, 588), (297, 299, 675, 673), (143, 267, 643, 519), (158, 282, 658, 534), (64, 65, 441, 440), (142, 143, 519, 518), (216, 218, 594, 592), (231, 107, 483, 607), (249, 248, 624, 625), (327, 326, 702, 703), (338, 214, 590, 714), (210, 334, 710, 586), (14, 15, 391, 390), (88, 90, 466, 464), (167, 165, 541, 543), (244, 245, 621, 620), (176, 52, 428, 552), (274, 272, 648, 650), (349, 351, 727, 725), (348, 224, 600, 724), (39, 37, 413, 415), (116, 117, 493, 492), (194, 195, 571, 570), (95, 219, 595, 471), (30, 154, 530, 406), (301, 300, 676, 677), (141, 265, 641, 517), (324, 200, 576, 700), (66, 67, 443, 442), (140, 142, 518, 516), (219, 217, 593, 595), (168, 44, 420, 544), (251, 250, 626, 627), (326, 324, 700, 702), (154, 278, 654, 530), (194, 318, 694, 570), (12, 14, 390, 388), (91, 89, 465, 467), (168, 169, 545, 544), (246, 247, 623, 622), (99, 223, 599, 475), (273, 275, 651, 649), (353, 352, 728, 729), (163, 287, 663, 539), (40, 41, 417, 416), (118, 119, 495, 494), (192, 194, 570, 568), (93, 217, 593, 469), (196, 72, 448, 572), (303, 302, 678, 679), (312, 188, 564, 688), (247, 371, 747, 623), (64, 66, 442, 440), (143, 141, 517, 519), (220, 221, 597, 596), (90, 214, 590, 466), (250, 248, 624, 626), (325, 327, 703, 701), (279, 155, 531, 655), (360, 236, 612, 736), (15, 13, 389, 391), (92, 93, 469, 468), (170, 171, 547, 546), (244, 246, 622, 620), (97, 221, 597, 473), (277, 276, 652, 653), (355, 354, 730, 731), (161, 285, 661, 537), (42, 43, 419, 418), (116, 118, 494, 492), (195, 193, 569, 571), (156, 32, 408, 532), (119, 243, 619, 495), (302, 300, 676, 678), (189, 313, 689, 565), (245, 369, 745, 621), (67, 65, 441, 443), (144, 145, 521, 520), (222, 223, 599, 598), (215, 91, 467, 591), (249, 251, 627, 625), (329, 328, 704, 705), (320, 196, 572, 696), (178, 302, 678, 554), (16, 17, 393, 392), (94, 95, 471, 470), (168, 170, 546, 544), (247, 245, 621, 623), (160, 36, 412, 536), (279, 278, 654, 655), (354, 352, 728, 730), (332, 208, 584, 708), (40, 42, 418, 416), (119, 117, 493, 495), (196, 197, 573, 572), (158, 34, 410, 534), (117, 241, 617, 493), (301, 303, 679, 677), (234, 358, 734, 610), (142, 266, 642, 518), (68, 69, 445, 444), (146, 147, 523, 522), (220, 222, 598, 596), (626, 624, 625, 627), (746, 744, 745, 747), (630, 628, 629, 631), (634, 632, 633, 635), (750, 748, 749, 751), (642, 640, 641, 643), (646, 644, 645, 647), (650, 648, 649, 651), (654, 652, 653, 655), (658, 656, 657, 659), (662, 660, 661, 663), (674, 672, 673, 675), (670, 668, 669, 671), (678, 676, 677, 679), (666, 664, 665, 667), (686, 684, 685, 687), (690, 688, 689, 691), (694, 692, 693, 695), (698, 696, 697, 699), (682, 680, 681, 683), (706, 704, 705, 707), (702, 700, 701, 703), (734, 732, 733, 735), (710, 708, 709, 711), (714, 712, 713, 715), (718, 716, 717, 719), (722, 720, 721, 723), (726, 724, 725, 727), (730, 728, 729, 731), (738, 736, 737, 739), (742, 740, 741, 743)])
me_plane_004.materials.append(mat_floor)
me_plane_004.use_remesh_preserve_volume = False
me_plane_004.use_remesh_preserve_attributes = False
me_plane_004.use_mirror_vertex_groups = False
me_plane_004.update()

# ---- objects
ob_camera6 = bpy.data.objects.new('Camera6', cam_camera_005)
ob_camera5 = bpy.data.objects.new('Camera5', cam_camera_004)
ob_camera4 = bpy.data.objects.new('Camera4', cam_camera_003)
ob_camera3 = bpy.data.objects.new('Camera3', cam_camera_002)
ob_camera2 = bpy.data.objects.new('Camera2', cam_camera_001)
ob_spot3 = bpy.data.objects.new('spot3', me_plane_007)
ob_spot2 = bpy.data.objects.new('spot2', me_plane_006)
ob_spot1 = bpy.data.objects.new('spot1', me_plane_005)
ob_lamp = bpy.data.objects.new('Lamp', light_lamp)
ob_camera1 = bpy.data.objects.new('Camera1', cam_camera)
ob_floorplan = bpy.data.objects.new('Floorplan', me_plane_004)
ob_cargroup = bpy.data.objects.new('CarGroup', None)

# ---- transforms, parenting, visibility, modifiers, constraints
ob_camera6.location = (7.429, 0.5293, 3.752)
ob_camera6.lineart.crease_threshold = 0.0
ob_camera5.location = (5.118, 7.077, 3.624)
ob_camera5.rotation_euler = (1.172, -1.181e-08, 2.734)
ob_camera5.lineart.crease_threshold = 0.0
ob_camera4.location = (-6.911, 0.2275, 3.33)
ob_camera4.rotation_euler = (1.571, 3.672e-08, -2.848)
ob_camera4.lineart.crease_threshold = 0.0
ob_camera3.location = (-5.509, 6.992, 3.33)
ob_camera3.rotation_euler = (1.571, 3.672e-08, -2.848)
ob_camera3.lineart.crease_threshold = 0.0
ob_camera2.location = (-3.589, 1.935, 3.624)
ob_camera2.rotation_euler = (1.172, -1.181e-08, 2.734)
ob_camera2.lineart.crease_threshold = 0.0
ob_spot3.location = (2.799, -4.267, 0.001)
ob_spot3.scale = (0.2, 0.2, 0.2)
ob_spot3.lineart.crease_threshold = 0.0
ob_spot2.location = (-1.0, -7.22, 0.001)
ob_spot2.scale = (0.2, 0.2, 0.2)
ob_spot2.lineart.crease_threshold = 0.0
ob_spot1.location = (0.0, -5.408, 0.001)
ob_spot1.scale = (0.2, 0.2, 0.2)
ob_spot1.lineart.crease_threshold = 0.0
ob_lamp.location = (0.07624, 0.005455, 5.904)
ob_lamp.rotation_euler = (0.6503, 0.05522, 1.866)
ob_lamp.lock_rotations_4d = False
ob_lamp.empty_display_type = 'ARROWS'
ob_lamp.color = (0.0, 0.0, 0.0, 0.0)
ob_lamp.lineart.crease_threshold = 0.0
ob_camera1.location = (-8.145, -9.73, 3.5)
ob_camera1.rotation_euler = (1.064, 1.063e-05, -0.9753)
ob_camera1.scale = (1.0, 1.0, 1.0)
ob_camera1.lock_rotations_4d = False
ob_camera1.empty_display_type = 'ARROWS'
ob_camera1.color = (0.0, 0.0, 0.0, 0.0)
ob_camera1.display_type = 'WIRE'
ob_camera1.lineart.crease_threshold = 0.0
ob_floorplan.location = (-9.0, -1.0, 0.0)
ob_floorplan.lineart.crease_threshold = 0.0
ob_cargroup.location = (0.0, -6.63, 0.0)
ob_cargroup.empty_image_offset = (0.0, 0.0)
ob_cargroup.show_instancer_for_render = False
ob_cargroup.instance_type = 'COLLECTION'
ob_cargroup.lineart.crease_threshold = 0.0
ob_cargroup.instance_collection = col_cargroup

# ---- collection membership
col_collection_1.objects.link(ob_camera6)
col_collection_1.objects.link(ob_camera5)
col_collection_1.objects.link(ob_camera4)
col_collection_1.objects.link(ob_camera3)
col_collection_1.objects.link(ob_camera2)
col_collection_1.objects.link(ob_spot3)
col_collection_1.objects.link(ob_spot2)
col_collection_1.objects.link(ob_spot1)
col_collection_1.objects.link(ob_lamp)
col_collection_1.objects.link(ob_camera1)
col_collection_1.objects.link(ob_floorplan)
col_collection_1.objects.link(ob_cargroup)

# ---- scene / render settings (as saved in the file)
scene.camera = ob_camera4
scene.frame_start = 1; scene.frame_end = 250; scene.frame_set(1)
scene.render.engine = 'BLENDER_EEVEE_NEXT'
scene.render.image_settings.color_mode = 'RGB'
scene.render.image_settings.compression = 90
scene.render.resolution_percentage = 50
scene.render.dither_intensity = 0.0
scene.render.bake_margin = 2
scene.render.bake_bias = 0.0
scene.cycles.use_denoising = False
scene.cycles.samples = 10
scene.cycles.sampling_pattern = 'TABULATED_SOBOL'
scene.cycles.light_sampling_threshold = 0.0
scene.cycles.use_adaptive_sampling = False
scene.cycles.use_light_tree = False
scene.cycles.blur_glossy = 0.0
scene.cycles.volume_bounces = 1
scene.cycles.pixel_filter_type = 'GAUSSIAN'
scene.cycles.sample_clamp_indirect = 0.0
scene.view_settings.view_transform = 'Standard'
bpy.context.view_layer.update()
